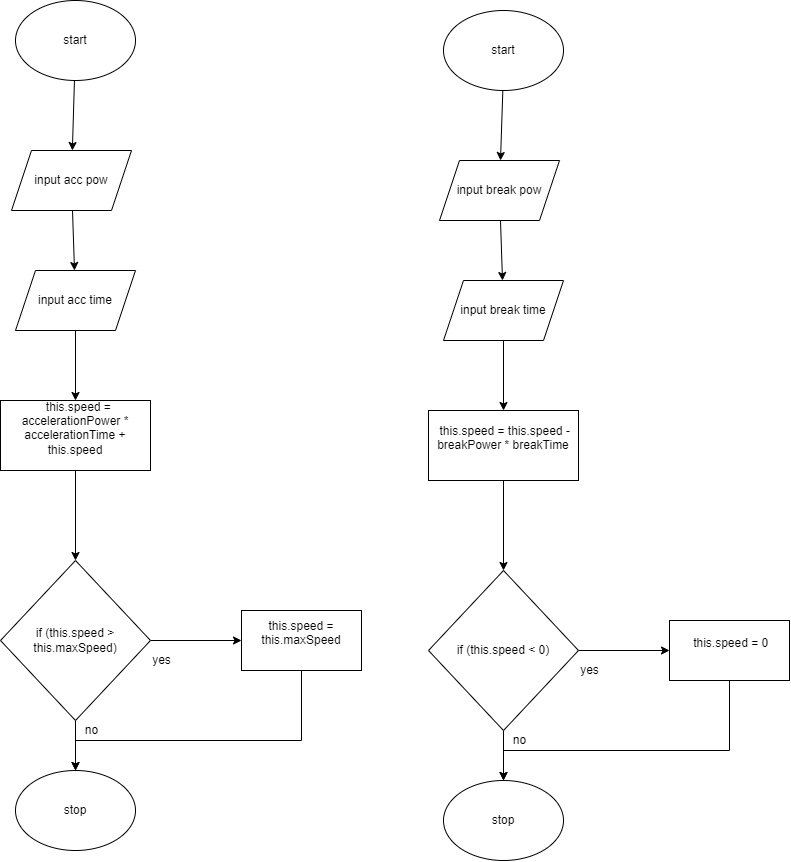

The diagram above was exported from draw.io. Its source (the exported page's mxGraphModel, read from the mxfile embedded in the PNG):
<mxGraphModel dx="820" dy="909" grid="1" gridSize="10" guides="1" tooltips="1" connect="1" arrows="1" fold="1" page="1" pageScale="1" pageWidth="827" pageHeight="1169" math="0" shadow="0">
  <root>
    <mxCell id="0" />
    <mxCell id="1" parent="0" />
    <mxCell id="3" value="stop" style="ellipse;whiteSpace=wrap;html=1;" vertex="1" parent="1">
      <mxGeometry x="354" y="850" width="120" height="80" as="geometry" />
    </mxCell>
    <mxCell id="16" value="" style="edgeStyle=none;html=1;" edge="1" parent="1" source="4" target="7">
      <mxGeometry relative="1" as="geometry" />
    </mxCell>
    <mxCell id="4" value="start" style="ellipse;whiteSpace=wrap;html=1;" vertex="1" parent="1">
      <mxGeometry x="354" y="80" width="120" height="80" as="geometry" />
    </mxCell>
    <mxCell id="14" value="" style="edgeStyle=none;html=1;" edge="1" parent="1" source="6" target="8">
      <mxGeometry relative="1" as="geometry" />
    </mxCell>
    <mxCell id="6" value="input acc time" style="shape=parallelogram;perimeter=parallelogramPerimeter;whiteSpace=wrap;html=1;fixedSize=1;" vertex="1" parent="1">
      <mxGeometry x="354" y="350" width="120" height="60" as="geometry" />
    </mxCell>
    <mxCell id="15" value="" style="edgeStyle=none;html=1;" edge="1" parent="1" source="7" target="6">
      <mxGeometry relative="1" as="geometry" />
    </mxCell>
    <mxCell id="7" value="input acc pow" style="shape=parallelogram;perimeter=parallelogramPerimeter;whiteSpace=wrap;html=1;fixedSize=1;" vertex="1" parent="1">
      <mxGeometry x="350" y="230" width="120" height="60" as="geometry" />
    </mxCell>
    <mxCell id="13" value="" style="edgeStyle=none;html=1;" edge="1" parent="1" source="8" target="9">
      <mxGeometry relative="1" as="geometry" />
    </mxCell>
    <mxCell id="8" value="&lt;div&gt;&amp;nbsp; this.speed = accelerationPower * accelerationTime + this.speed&lt;/div&gt;&lt;div&gt;&lt;br&gt;&lt;/div&gt;" style="rounded=0;whiteSpace=wrap;html=1;" vertex="1" parent="1">
      <mxGeometry x="339" y="480" width="150" height="70" as="geometry" />
    </mxCell>
    <mxCell id="11" value="" style="edgeStyle=none;html=1;" edge="1" parent="1" source="9" target="3">
      <mxGeometry relative="1" as="geometry" />
    </mxCell>
    <mxCell id="18" value="" style="edgeStyle=none;html=1;" edge="1" parent="1" source="9" target="17">
      <mxGeometry relative="1" as="geometry" />
    </mxCell>
    <mxCell id="9" value="if (this.speed &amp;gt; this.maxSpeed)" style="rhombus;whiteSpace=wrap;html=1;" vertex="1" parent="1">
      <mxGeometry x="339" y="640" width="150" height="160" as="geometry" />
    </mxCell>
    <mxCell id="19" style="edgeStyle=none;html=1;entryX=0.5;entryY=0;entryDx=0;entryDy=0;strokeColor=default;rounded=0;" edge="1" parent="1" source="17" target="3">
      <mxGeometry relative="1" as="geometry">
        <Array as="points">
          <mxPoint x="640" y="820" />
          <mxPoint x="414" y="820" />
        </Array>
      </mxGeometry>
    </mxCell>
    <mxCell id="17" value="&lt;div&gt;this.speed = this.maxSpeed&lt;/div&gt;&lt;div&gt;&lt;br&gt;&lt;/div&gt;" style="rounded=0;whiteSpace=wrap;html=1;" vertex="1" parent="1">
      <mxGeometry x="580" y="690" width="120" height="60" as="geometry" />
    </mxCell>
    <mxCell id="20" value="yes" style="text;html=1;align=center;verticalAlign=middle;resizable=0;points=[];autosize=1;strokeColor=none;fillColor=none;" vertex="1" parent="1">
      <mxGeometry x="485" y="730" width="30" height="20" as="geometry" />
    </mxCell>
    <mxCell id="21" value="no" style="text;html=1;align=center;verticalAlign=middle;resizable=0;points=[];autosize=1;strokeColor=none;fillColor=none;" vertex="1" parent="1">
      <mxGeometry x="415" y="800" width="30" height="20" as="geometry" />
    </mxCell>
    <mxCell id="22" value="stop" style="ellipse;whiteSpace=wrap;html=1;" vertex="1" parent="1">
      <mxGeometry x="782" y="860" width="120" height="80" as="geometry" />
    </mxCell>
    <mxCell id="23" value="" style="edgeStyle=none;html=1;" edge="1" parent="1" target="27">
      <mxGeometry relative="1" as="geometry">
        <mxPoint x="841.333374481758" y="169.99753109450887" as="sourcePoint" />
      </mxGeometry>
    </mxCell>
    <mxCell id="24" value="" style="edgeStyle=none;html=1;" edge="1" parent="1" source="25" target="29">
      <mxGeometry relative="1" as="geometry" />
    </mxCell>
    <mxCell id="25" value="input break time" style="shape=parallelogram;perimeter=parallelogramPerimeter;whiteSpace=wrap;html=1;fixedSize=1;" vertex="1" parent="1">
      <mxGeometry x="782" y="360" width="120" height="60" as="geometry" />
    </mxCell>
    <mxCell id="26" value="" style="edgeStyle=none;html=1;" edge="1" parent="1" source="27" target="25">
      <mxGeometry relative="1" as="geometry" />
    </mxCell>
    <mxCell id="27" value="input break pow" style="shape=parallelogram;perimeter=parallelogramPerimeter;whiteSpace=wrap;html=1;fixedSize=1;" vertex="1" parent="1">
      <mxGeometry x="778" y="240" width="120" height="60" as="geometry" />
    </mxCell>
    <mxCell id="28" value="" style="edgeStyle=none;html=1;" edge="1" parent="1" source="29" target="32">
      <mxGeometry relative="1" as="geometry" />
    </mxCell>
    <mxCell id="29" value="&lt;div&gt;&lt;div&gt;&amp;nbsp;this.speed = this.speed - breakPower * breakTime&lt;/div&gt;&lt;/div&gt;&lt;div&gt;&lt;br&gt;&lt;/div&gt;" style="rounded=0;whiteSpace=wrap;html=1;" vertex="1" parent="1">
      <mxGeometry x="767" y="490" width="150" height="70" as="geometry" />
    </mxCell>
    <mxCell id="30" value="" style="edgeStyle=none;html=1;" edge="1" parent="1" source="32" target="22">
      <mxGeometry relative="1" as="geometry" />
    </mxCell>
    <mxCell id="31" value="" style="edgeStyle=none;html=1;" edge="1" parent="1" source="32" target="34">
      <mxGeometry relative="1" as="geometry" />
    </mxCell>
    <mxCell id="32" value="if (this.speed &amp;lt; 0)" style="rhombus;whiteSpace=wrap;html=1;" vertex="1" parent="1">
      <mxGeometry x="767" y="650" width="150" height="160" as="geometry" />
    </mxCell>
    <mxCell id="33" style="edgeStyle=none;html=1;entryX=0.5;entryY=0;entryDx=0;entryDy=0;strokeColor=default;rounded=0;" edge="1" parent="1" source="34" target="22">
      <mxGeometry relative="1" as="geometry">
        <Array as="points">
          <mxPoint x="1068" y="830" />
          <mxPoint x="842" y="830" />
        </Array>
      </mxGeometry>
    </mxCell>
    <mxCell id="34" value="&lt;div&gt;&lt;div&gt;&amp;nbsp;this.speed = 0&lt;/div&gt;&lt;/div&gt;&lt;div&gt;&lt;br&gt;&lt;/div&gt;" style="rounded=0;whiteSpace=wrap;html=1;" vertex="1" parent="1">
      <mxGeometry x="1008" y="700" width="120" height="60" as="geometry" />
    </mxCell>
    <mxCell id="35" value="yes" style="text;html=1;align=center;verticalAlign=middle;resizable=0;points=[];autosize=1;strokeColor=none;fillColor=none;" vertex="1" parent="1">
      <mxGeometry x="913" y="740" width="30" height="20" as="geometry" />
    </mxCell>
    <mxCell id="36" value="no" style="text;html=1;align=center;verticalAlign=middle;resizable=0;points=[];autosize=1;strokeColor=none;fillColor=none;" vertex="1" parent="1">
      <mxGeometry x="843" y="810" width="30" height="20" as="geometry" />
    </mxCell>
    <mxCell id="37" value="start" style="ellipse;whiteSpace=wrap;html=1;" vertex="1" parent="1">
      <mxGeometry x="782" y="90" width="120" height="80" as="geometry" />
    </mxCell>
  </root>
</mxGraphModel>